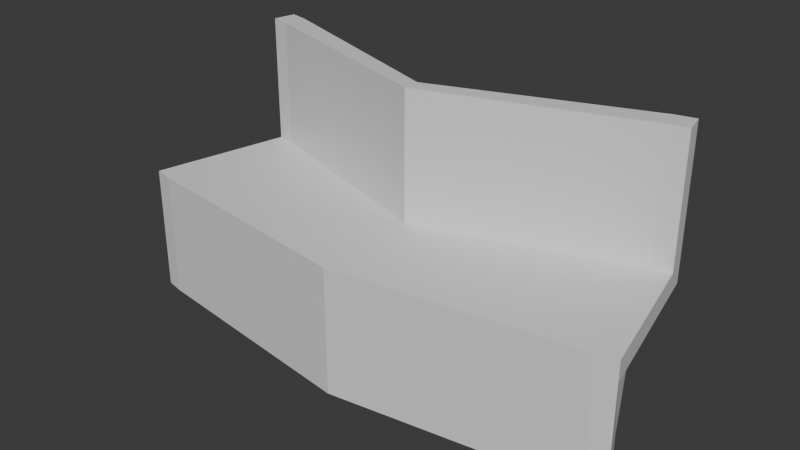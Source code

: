 # Source: bench2.blend  (saved by Blender 4.4.32; exported with 4.5.12 LTS)
import bpy
from mathutils import Matrix  # noqa: F401  (used for matrix-valued properties, if any)

bpy.ops.wm.read_factory_settings(use_empty=True)
scene = bpy.context.scene
scene.name = 'Scene'

# ---- collections
col_collection = bpy.data.collections.new('Collection'); scene.collection.children.link(col_collection)

# ---- materials (node trees are filled in below, after node groups)
mat_material = bpy.data.materials.new('Material')
mat_material.alpha_threshold = 0.0
mat_material.roughness = 0.5
mat_material.line_color = (0.0, 0.0, 0.0, 1.0)

# ---- material node trees
mat_material.use_nodes = True; mat_material.node_tree.nodes.clear()
_N = mat_material.node_tree.nodes; _L = mat_material.node_tree.links
n0 = _N.new('ShaderNodeOutputMaterial'); n0.name = 'Material Output'; n0.location = (300, 300)
n1 = _N.new('ShaderNodeBsdfPrincipled'); n1.name = 'Principled BSDF'; n1.location = (10, 300)
n1.inputs[3].default_value = 1.45
_L.new(n1.outputs[0], n0.inputs[0])
n0.is_active_output = True

# ---- world
world_world = bpy.data.worlds.new('World'); scene.world = world_world
world_world.use_nodes = True; world_world.node_tree.nodes.clear()
_N = world_world.node_tree.nodes; _L = world_world.node_tree.links
n0 = _N.new('ShaderNodeOutputWorld'); n0.name = 'World Output'; n0.location = (300, 300)
n1 = _N.new('ShaderNodeBackground'); n1.name = 'Background'; n1.location = (10, 300)
n1.inputs[0].default_value = (0.05088, 0.05088, 0.05088, 1.0)
_L.new(n1.outputs[0], n0.inputs[0])
n0.is_active_output = True
world_world.color = (0.05088, 0.05088, 0.05088)
world_world.sun_shadow_jitter_overblur = 0.0

# ---- meshes
me_cube = bpy.data.meshes.new('Cube')
me_cube.from_pydata([(-4.516, 1.299, 0.2028), (-4.516, 1.299, -0.2028), (-5.003, 0.2155, 0.2028), (-5.003, 0.2155, -0.2028), (-4.912, 1.387, 0.2028), (-4.912, 1.387, -0.2028), (-5.399, 0.3033, 0.2028), (-5.399, 0.3033, -0.2028), (-5.003, 0.2155, 2.024), (-5.399, 0.3033, 2.024), (-3.997, 2.195, 1.736), (-5.311, 0.6992, 2.024), (-5.003, 0.2155, 2.455), (-5.399, 0.3033, 2.455), (-4.915, 0.6114, 2.455), (-5.311, 0.6992, 2.455), (-4.756, 3.203, 2.024), (-4.36, 3.115, 2.024), (-4.756, 3.203, 2.455), (-4.36, 3.115, 2.455), (-4.654, 3.663, 2.024), (-4.258, 3.575, 2.024), (-4.654, 3.663, 2.455), (-4.258, 3.575, 2.455), (-4.756, 3.203, 5.14), (-4.36, 3.115, 5.14), (-4.654, 3.663, 5.14), (-4.258, 3.575, 5.14), (0.0, 1.236, 1.736), (0.0, -0.4918, 2.024), (0.0, -0.1906, 2.455), (0.0, -0.4918, 2.455), (0.0, 1.714, 2.455), (0.0, 1.714, 2.024), (0.0, 2.064, 2.455), (0.0, 2.064, 2.024), (0.0, 2.064, 5.14), (0.0, 1.714, 5.14), (0.0, 0.4291, 0.2028), (0.0, 0.4291, -0.2028), (0.0, -0.4918, 0.2028), (0.0, -0.4918, -0.2028), (0.0, 1.296, 1.755), (0.0, -0.4918, 2.024)], [], [(0, 4, 11, 10), (3, 2, 6, 7), (7, 6, 4, 5), (5, 1, 3, 7), (2, 3, 41, 40), (5, 4, 0, 1), (9, 8, 12, 13), (6, 2, 8, 9), (4, 6, 9, 11), (0, 10, 42, 38), (14, 15, 13, 12), (15, 14, 19, 18), (23, 27, 36, 34), (11, 9, 13, 15), (16, 18, 22, 20), (10, 11, 16, 17), (11, 15, 18, 16), (12, 8, 29, 31), (21, 20, 22, 23), (17, 16, 20, 21), (8, 10, 28, 29), (27, 25, 37, 36), (24, 25, 27, 26), (23, 22, 26, 27), (18, 19, 25, 24), (22, 18, 24, 26), (29, 28, 30, 31), (30, 28, 33, 32), (32, 33, 35, 34), (32, 34, 36, 37), (14, 12, 31, 30), (10, 17, 33, 28), (17, 21, 35, 33), (25, 19, 32, 37), (19, 14, 30, 32), (21, 23, 34, 35), (39, 38, 40, 41), (40, 38, 42, 43), (1, 0, 38, 39), (10, 8, 43, 42), (3, 1, 39, 41), (8, 2, 40, 43)])
_uv = me_cube.uv_layers.new(name='UVMap')
_uv.uv.foreach_set('vector', [0.625, 0.5, 0.625, 0.25, 0.625, 0.25, 0.625, 0.5, 0.375, 0.75, 0.625, 0.75, 0.625, 1.0, 0.375, 1.0, 0.375, 0.0, 0.625, 0.0, 0.625, 0.25, 0.375, 0.25, 0.125, 0.5, 0.375, 0.5, 0.375, 0.75, 0.125, 0.75, 0.625, 0.75, 0.375, 0.75, 0.375, 0.75, 0.625, 0.75, 0.375, 0.25, 0.625, 0.25, 0.625, 0.5, 0.375, 0.5, 0.625, 1.0, 0.625, 0.75, 0.625, 0.75, 0.625, 1.0, 0.625, 1.0, 0.625, 0.75, 0.625, 0.75, 0.625, 1.0, 0.625, 0.25, 0.625, 0.0, 0.625, 0.0, 0.625, 0.25, 0.625, 0.5, 0.625, 0.5, 0.625, 0.5, 0.625, 0.5, 0.625, 0.5, 0.875, 0.5, 0.875, 0.75, 0.625, 0.75, 0.875, 0.5, 0.625, 0.5, 0.625, 0.5, 0.875, 0.5, 0.625, 0.5, 0.625, 0.5, 0.625, 0.5, 0.625, 0.5, 0.625, 0.25, 0.625, 0.0, 0.625, 0.0, 0.625, 0.25, 0.625, 0.25, 0.625, 0.25, 0.625, 0.25, 0.625, 0.25, 0.625, 0.5, 0.625, 0.25, 0.625, 0.25, 0.625, 0.5, 0.625, 0.25, 0.625, 0.25, 0.625, 0.25, 0.625, 0.25, 0.625, 0.75, 0.625, 0.75, 0.625, 0.75, 0.625, 0.75, 0.625, 0.5, 0.625, 0.25, 0.625, 0.25, 0.625, 0.5, 0.625, 0.5, 0.625, 0.25, 0.625, 0.25, 0.625, 0.5, 0.625, 0.75, 0.625, 0.5, 0.625, 0.5, 0.625, 0.75, 0.625, 0.5, 0.625, 0.5, 0.625, 0.5, 0.625, 0.5, 0.875, 0.5, 0.625, 0.5, 0.625, 0.5, 0.875, 0.5, 0.625, 0.5, 0.625, 0.25, 0.625, 0.25, 0.625, 0.5, 0.875, 0.5, 0.625, 0.5, 0.625, 0.5, 0.875, 0.5, 0.625, 0.25, 0.625, 0.25, 0.625, 0.25, 0.625, 0.25, 0.625, 0.75, 0.625, 0.5, 0.625, 0.5, 0.625, 0.75, 0.625, 0.5, 0.625, 0.5, 0.625, 0.5, 0.625, 0.5, 0.625, 0.5, 0.625, 0.5, 0.625, 0.5, 0.625, 0.5, 0.625, 0.5, 0.625, 0.5, 0.625, 0.5, 0.625, 0.5, 0.625, 0.5, 0.625, 0.75, 0.625, 0.75, 0.625, 0.5, 0.625, 0.5, 0.625, 0.5, 0.625, 0.5, 0.625, 0.5, 0.625, 0.5, 0.625, 0.5, 0.625, 0.5, 0.625, 0.5, 0.625, 0.5, 0.625, 0.5, 0.625, 0.5, 0.625, 0.5, 0.625, 0.5, 0.625, 0.5, 0.625, 0.5, 0.625, 0.5, 0.625, 0.5, 0.625, 0.5, 0.625, 0.5, 0.625, 0.5, 0.375, 0.5, 0.625, 0.5, 0.625, 0.75, 0.375, 0.75, 0.625, 0.75, 0.625, 0.5, 0.625, 0.5, 0.625, 0.75, 0.375, 0.5, 0.625, 0.5, 0.625, 0.5, 0.375, 0.5, 0.625, 0.5, 0.625, 0.75, 0.625, 0.75, 0.625, 0.5, 0.375, 0.75, 0.375, 0.5, 0.375, 0.5, 0.375, 0.75, 0.625, 0.75, 0.625, 0.75, 0.625, 0.75, 0.625, 0.75])
me_cube.materials.append(mat_material)
me_cube.use_mirror_vertex_groups = False
me_cube.update()

# ---- objects
ob_cube = bpy.data.objects.new('Cube', me_cube)

# ---- transforms, parenting, visibility, modifiers, constraints
ob_cube.location = (0.0, 0.0, 0.0)
ob_cube.lock_rotations_4d = False
ob_cube.empty_display_type = 'ARROWS'
ob_cube.lineart.crease_threshold = 0.0
_m = ob_cube.modifiers.new('Mirror', 'MIRROR')
_m.use_clip = True

# ---- collection membership
col_collection.objects.link(ob_cube)

# ---- scene / render settings (as saved in the file)
scene.frame_start = 1; scene.frame_end = 250; scene.frame_set(1)
scene.render.engine = 'BLENDER_EEVEE_NEXT'
bpy.context.view_layer.update()

# ---- added for rendering (the .blend has no active camera and no usable light): camera, sun
cam_auto = bpy.data.cameras.new('AutoCamera')
cam_auto.lens = 50.0
cam_auto.sensor_width = 36.0
cam_auto.clip_end = 1000.0
ob_auto_camera = bpy.data.objects.new('AutoCamera', cam_auto)
scene.collection.objects.link(ob_auto_camera)
ob_auto_camera.location = (11.7907, -12.5633, 11.9011)
ob_auto_camera.rotation_euler = (1.09748, -7.21219e-08, 0.694738)
scene.camera = ob_auto_camera
light_auto_sun = bpy.data.lights.new('AutoSun', 'SUN')
light_auto_sun.energy = 3.0
light_auto_sun.angle = 0.0523599
ob_auto_sun = bpy.data.objects.new('AutoSun', light_auto_sun)
scene.collection.objects.link(ob_auto_sun)
ob_auto_sun.rotation_euler = (0.872665, 0.174533, 0.523599)
bpy.context.view_layer.update()
